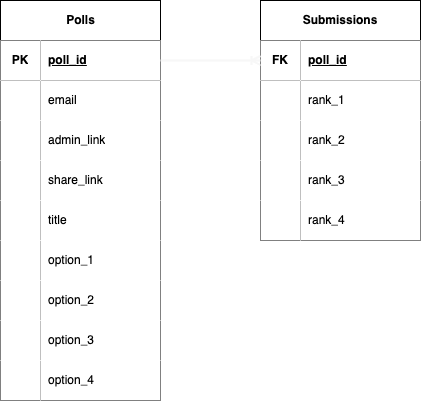

The diagram above was exported from draw.io. Its source (the exported page's mxGraphModel, read from the mxfile embedded in the PNG):
<mxGraphModel dx="1266" dy="685" grid="1" gridSize="10" guides="1" tooltips="1" connect="1" arrows="1" fold="1" page="1" pageScale="1" pageWidth="850" pageHeight="1100" math="0" shadow="0" extFonts="Permanent Marker^https://fonts.googleapis.com/css?family=Permanent+Marker">
  <root>
    <mxCell id="0" />
    <mxCell id="1" parent="0" />
    <mxCell id="Z-Fvum5USH-SWFJ64lb9-14" value="Submissions" style="shape=table;startSize=40;container=1;collapsible=1;childLayout=tableLayout;fixedRows=1;rowLines=0;fontStyle=1;align=center;resizeLast=1;html=1;whiteSpace=wrap;" parent="1" vertex="1">
      <mxGeometry x="340" y="80" width="160" height="240" as="geometry" />
    </mxCell>
    <mxCell id="Z-Fvum5USH-SWFJ64lb9-18" value="" style="shape=tableRow;horizontal=0;startSize=0;swimlaneHead=0;swimlaneBody=0;fillColor=none;collapsible=0;dropTarget=0;points=[[0,0.5],[1,0.5]];portConstraint=eastwest;top=0;left=0;right=0;bottom=1;html=1;" parent="Z-Fvum5USH-SWFJ64lb9-14" vertex="1">
      <mxGeometry y="40" width="160" height="40" as="geometry" />
    </mxCell>
    <mxCell id="Z-Fvum5USH-SWFJ64lb9-19" value="FK" style="shape=partialRectangle;connectable=0;top=0;left=0;bottom=0;right=0;fontStyle=1;overflow=hidden;html=1;whiteSpace=wrap;" parent="Z-Fvum5USH-SWFJ64lb9-18" vertex="1">
      <mxGeometry width="40" height="40" as="geometry">
        <mxRectangle width="40" height="40" as="alternateBounds" />
      </mxGeometry>
    </mxCell>
    <mxCell id="Z-Fvum5USH-SWFJ64lb9-20" value="poll_id" style="shape=partialRectangle;connectable=0;top=0;left=0;bottom=0;right=0;align=left;spacingLeft=6;fontStyle=5;overflow=hidden;html=1;whiteSpace=wrap;" parent="Z-Fvum5USH-SWFJ64lb9-18" vertex="1">
      <mxGeometry x="40" width="120" height="40" as="geometry">
        <mxRectangle width="120" height="40" as="alternateBounds" />
      </mxGeometry>
    </mxCell>
    <mxCell id="Z-Fvum5USH-SWFJ64lb9-21" value="" style="shape=tableRow;horizontal=0;startSize=0;swimlaneHead=0;swimlaneBody=0;fillColor=none;collapsible=0;dropTarget=0;points=[[0,0.5],[1,0.5]];portConstraint=eastwest;top=0;left=0;right=0;bottom=0;html=1;" parent="Z-Fvum5USH-SWFJ64lb9-14" vertex="1">
      <mxGeometry y="80" width="160" height="40" as="geometry" />
    </mxCell>
    <mxCell id="Z-Fvum5USH-SWFJ64lb9-22" value="" style="shape=partialRectangle;connectable=0;top=0;left=0;bottom=0;right=0;editable=1;overflow=hidden;html=1;whiteSpace=wrap;" parent="Z-Fvum5USH-SWFJ64lb9-21" vertex="1">
      <mxGeometry width="40" height="40" as="geometry">
        <mxRectangle width="40" height="40" as="alternateBounds" />
      </mxGeometry>
    </mxCell>
    <mxCell id="Z-Fvum5USH-SWFJ64lb9-23" value="rank_1" style="shape=partialRectangle;connectable=0;top=0;left=0;bottom=0;right=0;align=left;spacingLeft=6;overflow=hidden;html=1;whiteSpace=wrap;" parent="Z-Fvum5USH-SWFJ64lb9-21" vertex="1">
      <mxGeometry x="40" width="120" height="40" as="geometry">
        <mxRectangle width="120" height="40" as="alternateBounds" />
      </mxGeometry>
    </mxCell>
    <mxCell id="Z-Fvum5USH-SWFJ64lb9-24" value="" style="shape=tableRow;horizontal=0;startSize=0;swimlaneHead=0;swimlaneBody=0;fillColor=none;collapsible=0;dropTarget=0;points=[[0,0.5],[1,0.5]];portConstraint=eastwest;top=0;left=0;right=0;bottom=0;html=1;" parent="Z-Fvum5USH-SWFJ64lb9-14" vertex="1">
      <mxGeometry y="120" width="160" height="40" as="geometry" />
    </mxCell>
    <mxCell id="Z-Fvum5USH-SWFJ64lb9-25" value="" style="shape=partialRectangle;connectable=0;top=0;left=0;bottom=0;right=0;editable=1;overflow=hidden;html=1;whiteSpace=wrap;" parent="Z-Fvum5USH-SWFJ64lb9-24" vertex="1">
      <mxGeometry width="40" height="40" as="geometry">
        <mxRectangle width="40" height="40" as="alternateBounds" />
      </mxGeometry>
    </mxCell>
    <mxCell id="Z-Fvum5USH-SWFJ64lb9-26" value="rank_2" style="shape=partialRectangle;connectable=0;top=0;left=0;bottom=0;right=0;align=left;spacingLeft=6;overflow=hidden;html=1;whiteSpace=wrap;" parent="Z-Fvum5USH-SWFJ64lb9-24" vertex="1">
      <mxGeometry x="40" width="120" height="40" as="geometry">
        <mxRectangle width="120" height="40" as="alternateBounds" />
      </mxGeometry>
    </mxCell>
    <mxCell id="Z-Fvum5USH-SWFJ64lb9-78" value="" style="shape=tableRow;horizontal=0;startSize=0;swimlaneHead=0;swimlaneBody=0;fillColor=none;collapsible=0;dropTarget=0;points=[[0,0.5],[1,0.5]];portConstraint=eastwest;top=0;left=0;right=0;bottom=0;html=1;" parent="Z-Fvum5USH-SWFJ64lb9-14" vertex="1">
      <mxGeometry y="160" width="160" height="40" as="geometry" />
    </mxCell>
    <mxCell id="Z-Fvum5USH-SWFJ64lb9-79" value="" style="shape=partialRectangle;connectable=0;top=0;left=0;bottom=0;right=0;editable=1;overflow=hidden;html=1;whiteSpace=wrap;" parent="Z-Fvum5USH-SWFJ64lb9-78" vertex="1">
      <mxGeometry width="40" height="40" as="geometry">
        <mxRectangle width="40" height="40" as="alternateBounds" />
      </mxGeometry>
    </mxCell>
    <mxCell id="Z-Fvum5USH-SWFJ64lb9-80" value="rank_3" style="shape=partialRectangle;connectable=0;top=0;left=0;bottom=0;right=0;align=left;spacingLeft=6;overflow=hidden;html=1;whiteSpace=wrap;" parent="Z-Fvum5USH-SWFJ64lb9-78" vertex="1">
      <mxGeometry x="40" width="120" height="40" as="geometry">
        <mxRectangle width="120" height="40" as="alternateBounds" />
      </mxGeometry>
    </mxCell>
    <mxCell id="Z-Fvum5USH-SWFJ64lb9-81" value="" style="shape=tableRow;horizontal=0;startSize=0;swimlaneHead=0;swimlaneBody=0;fillColor=none;collapsible=0;dropTarget=0;points=[[0,0.5],[1,0.5]];portConstraint=eastwest;top=0;left=0;right=0;bottom=0;html=1;" parent="Z-Fvum5USH-SWFJ64lb9-14" vertex="1">
      <mxGeometry y="200" width="160" height="40" as="geometry" />
    </mxCell>
    <mxCell id="Z-Fvum5USH-SWFJ64lb9-82" value="" style="shape=partialRectangle;connectable=0;top=0;left=0;bottom=0;right=0;editable=1;overflow=hidden;html=1;whiteSpace=wrap;" parent="Z-Fvum5USH-SWFJ64lb9-81" vertex="1">
      <mxGeometry width="40" height="40" as="geometry">
        <mxRectangle width="40" height="40" as="alternateBounds" />
      </mxGeometry>
    </mxCell>
    <mxCell id="Z-Fvum5USH-SWFJ64lb9-83" value="rank_4" style="shape=partialRectangle;connectable=0;top=0;left=0;bottom=0;right=0;align=left;spacingLeft=6;overflow=hidden;html=1;whiteSpace=wrap;" parent="Z-Fvum5USH-SWFJ64lb9-81" vertex="1">
      <mxGeometry x="40" width="120" height="40" as="geometry">
        <mxRectangle width="120" height="40" as="alternateBounds" />
      </mxGeometry>
    </mxCell>
    <mxCell id="Z-Fvum5USH-SWFJ64lb9-53" value="Polls" style="shape=table;startSize=40;container=1;collapsible=1;childLayout=tableLayout;fixedRows=1;rowLines=0;fontStyle=1;align=center;resizeLast=1;html=1;" parent="1" vertex="1">
      <mxGeometry x="80" y="80" width="160" height="400" as="geometry" />
    </mxCell>
    <mxCell id="Z-Fvum5USH-SWFJ64lb9-54" value="" style="shape=tableRow;horizontal=0;startSize=0;swimlaneHead=0;swimlaneBody=0;fillColor=none;collapsible=0;dropTarget=0;points=[[0,0.5],[1,0.5]];portConstraint=eastwest;top=0;left=0;right=0;bottom=1;" parent="Z-Fvum5USH-SWFJ64lb9-53" vertex="1">
      <mxGeometry y="40" width="160" height="40" as="geometry" />
    </mxCell>
    <mxCell id="Z-Fvum5USH-SWFJ64lb9-55" value="PK" style="shape=partialRectangle;connectable=0;top=0;left=0;bottom=0;right=0;fontStyle=1;overflow=hidden;whiteSpace=wrap;html=1;" parent="Z-Fvum5USH-SWFJ64lb9-54" vertex="1">
      <mxGeometry width="40" height="40" as="geometry">
        <mxRectangle width="40" height="40" as="alternateBounds" />
      </mxGeometry>
    </mxCell>
    <mxCell id="Z-Fvum5USH-SWFJ64lb9-56" value="poll_id" style="shape=partialRectangle;connectable=0;top=0;left=0;bottom=0;right=0;align=left;spacingLeft=6;fontStyle=5;overflow=hidden;whiteSpace=wrap;html=1;" parent="Z-Fvum5USH-SWFJ64lb9-54" vertex="1">
      <mxGeometry x="40" width="120" height="40" as="geometry">
        <mxRectangle width="120" height="40" as="alternateBounds" />
      </mxGeometry>
    </mxCell>
    <mxCell id="Z-Fvum5USH-SWFJ64lb9-57" value="" style="shape=tableRow;horizontal=0;startSize=0;swimlaneHead=0;swimlaneBody=0;fillColor=none;collapsible=0;dropTarget=0;points=[[0,0.5],[1,0.5]];portConstraint=eastwest;top=0;left=0;right=0;bottom=0;" parent="Z-Fvum5USH-SWFJ64lb9-53" vertex="1">
      <mxGeometry y="80" width="160" height="40" as="geometry" />
    </mxCell>
    <mxCell id="Z-Fvum5USH-SWFJ64lb9-58" value="" style="shape=partialRectangle;connectable=0;top=0;left=0;bottom=0;right=0;editable=1;overflow=hidden;whiteSpace=wrap;html=1;" parent="Z-Fvum5USH-SWFJ64lb9-57" vertex="1">
      <mxGeometry width="40" height="40" as="geometry">
        <mxRectangle width="40" height="40" as="alternateBounds" />
      </mxGeometry>
    </mxCell>
    <mxCell id="Z-Fvum5USH-SWFJ64lb9-59" value="email" style="shape=partialRectangle;connectable=0;top=0;left=0;bottom=0;right=0;align=left;spacingLeft=6;overflow=hidden;whiteSpace=wrap;html=1;" parent="Z-Fvum5USH-SWFJ64lb9-57" vertex="1">
      <mxGeometry x="40" width="120" height="40" as="geometry">
        <mxRectangle width="120" height="40" as="alternateBounds" />
      </mxGeometry>
    </mxCell>
    <mxCell id="Z-Fvum5USH-SWFJ64lb9-60" value="" style="shape=tableRow;horizontal=0;startSize=0;swimlaneHead=0;swimlaneBody=0;fillColor=none;collapsible=0;dropTarget=0;points=[[0,0.5],[1,0.5]];portConstraint=eastwest;top=0;left=0;right=0;bottom=0;" parent="Z-Fvum5USH-SWFJ64lb9-53" vertex="1">
      <mxGeometry y="120" width="160" height="40" as="geometry" />
    </mxCell>
    <mxCell id="Z-Fvum5USH-SWFJ64lb9-61" value="" style="shape=partialRectangle;connectable=0;top=0;left=0;bottom=0;right=0;editable=1;overflow=hidden;whiteSpace=wrap;html=1;" parent="Z-Fvum5USH-SWFJ64lb9-60" vertex="1">
      <mxGeometry width="40" height="40" as="geometry">
        <mxRectangle width="40" height="40" as="alternateBounds" />
      </mxGeometry>
    </mxCell>
    <mxCell id="Z-Fvum5USH-SWFJ64lb9-62" value="admin_link" style="shape=partialRectangle;connectable=0;top=0;left=0;bottom=0;right=0;align=left;spacingLeft=6;overflow=hidden;whiteSpace=wrap;html=1;" parent="Z-Fvum5USH-SWFJ64lb9-60" vertex="1">
      <mxGeometry x="40" width="120" height="40" as="geometry">
        <mxRectangle width="120" height="40" as="alternateBounds" />
      </mxGeometry>
    </mxCell>
    <mxCell id="Z-Fvum5USH-SWFJ64lb9-63" value="" style="shape=tableRow;horizontal=0;startSize=0;swimlaneHead=0;swimlaneBody=0;fillColor=none;collapsible=0;dropTarget=0;points=[[0,0.5],[1,0.5]];portConstraint=eastwest;top=0;left=0;right=0;bottom=0;" parent="Z-Fvum5USH-SWFJ64lb9-53" vertex="1">
      <mxGeometry y="160" width="160" height="40" as="geometry" />
    </mxCell>
    <mxCell id="Z-Fvum5USH-SWFJ64lb9-64" value="" style="shape=partialRectangle;connectable=0;top=0;left=0;bottom=0;right=0;editable=1;overflow=hidden;whiteSpace=wrap;html=1;" parent="Z-Fvum5USH-SWFJ64lb9-63" vertex="1">
      <mxGeometry width="40" height="40" as="geometry">
        <mxRectangle width="40" height="40" as="alternateBounds" />
      </mxGeometry>
    </mxCell>
    <mxCell id="Z-Fvum5USH-SWFJ64lb9-65" value="share_link" style="shape=partialRectangle;connectable=0;top=0;left=0;bottom=0;right=0;align=left;spacingLeft=6;overflow=hidden;whiteSpace=wrap;html=1;" parent="Z-Fvum5USH-SWFJ64lb9-63" vertex="1">
      <mxGeometry x="40" width="120" height="40" as="geometry">
        <mxRectangle width="120" height="40" as="alternateBounds" />
      </mxGeometry>
    </mxCell>
    <mxCell id="Bt1T2Xr5yRBk0jQ3hI5C-1" value="" style="shape=tableRow;horizontal=0;startSize=0;swimlaneHead=0;swimlaneBody=0;fillColor=none;collapsible=0;dropTarget=0;points=[[0,0.5],[1,0.5]];portConstraint=eastwest;top=0;left=0;right=0;bottom=0;" vertex="1" parent="Z-Fvum5USH-SWFJ64lb9-53">
      <mxGeometry y="200" width="160" height="40" as="geometry" />
    </mxCell>
    <mxCell id="Bt1T2Xr5yRBk0jQ3hI5C-2" value="" style="shape=partialRectangle;connectable=0;top=0;left=0;bottom=0;right=0;editable=1;overflow=hidden;whiteSpace=wrap;html=1;" vertex="1" parent="Bt1T2Xr5yRBk0jQ3hI5C-1">
      <mxGeometry width="40" height="40" as="geometry">
        <mxRectangle width="40" height="40" as="alternateBounds" />
      </mxGeometry>
    </mxCell>
    <mxCell id="Bt1T2Xr5yRBk0jQ3hI5C-3" value="title" style="shape=partialRectangle;connectable=0;top=0;left=0;bottom=0;right=0;align=left;spacingLeft=6;overflow=hidden;whiteSpace=wrap;html=1;" vertex="1" parent="Bt1T2Xr5yRBk0jQ3hI5C-1">
      <mxGeometry x="40" width="120" height="40" as="geometry">
        <mxRectangle width="120" height="40" as="alternateBounds" />
      </mxGeometry>
    </mxCell>
    <mxCell id="Bt1T2Xr5yRBk0jQ3hI5C-4" value="" style="shape=tableRow;horizontal=0;startSize=0;swimlaneHead=0;swimlaneBody=0;fillColor=none;collapsible=0;dropTarget=0;points=[[0,0.5],[1,0.5]];portConstraint=eastwest;top=0;left=0;right=0;bottom=0;" vertex="1" parent="Z-Fvum5USH-SWFJ64lb9-53">
      <mxGeometry y="240" width="160" height="40" as="geometry" />
    </mxCell>
    <mxCell id="Bt1T2Xr5yRBk0jQ3hI5C-5" value="" style="shape=partialRectangle;connectable=0;top=0;left=0;bottom=0;right=0;editable=1;overflow=hidden;whiteSpace=wrap;html=1;" vertex="1" parent="Bt1T2Xr5yRBk0jQ3hI5C-4">
      <mxGeometry width="40" height="40" as="geometry">
        <mxRectangle width="40" height="40" as="alternateBounds" />
      </mxGeometry>
    </mxCell>
    <mxCell id="Bt1T2Xr5yRBk0jQ3hI5C-6" value="option_1" style="shape=partialRectangle;connectable=0;top=0;left=0;bottom=0;right=0;align=left;spacingLeft=6;overflow=hidden;whiteSpace=wrap;html=1;" vertex="1" parent="Bt1T2Xr5yRBk0jQ3hI5C-4">
      <mxGeometry x="40" width="120" height="40" as="geometry">
        <mxRectangle width="120" height="40" as="alternateBounds" />
      </mxGeometry>
    </mxCell>
    <mxCell id="Bt1T2Xr5yRBk0jQ3hI5C-7" value="" style="shape=tableRow;horizontal=0;startSize=0;swimlaneHead=0;swimlaneBody=0;fillColor=none;collapsible=0;dropTarget=0;points=[[0,0.5],[1,0.5]];portConstraint=eastwest;top=0;left=0;right=0;bottom=0;" vertex="1" parent="Z-Fvum5USH-SWFJ64lb9-53">
      <mxGeometry y="280" width="160" height="40" as="geometry" />
    </mxCell>
    <mxCell id="Bt1T2Xr5yRBk0jQ3hI5C-8" value="" style="shape=partialRectangle;connectable=0;top=0;left=0;bottom=0;right=0;editable=1;overflow=hidden;whiteSpace=wrap;html=1;" vertex="1" parent="Bt1T2Xr5yRBk0jQ3hI5C-7">
      <mxGeometry width="40" height="40" as="geometry">
        <mxRectangle width="40" height="40" as="alternateBounds" />
      </mxGeometry>
    </mxCell>
    <mxCell id="Bt1T2Xr5yRBk0jQ3hI5C-9" value="option_2" style="shape=partialRectangle;connectable=0;top=0;left=0;bottom=0;right=0;align=left;spacingLeft=6;overflow=hidden;whiteSpace=wrap;html=1;" vertex="1" parent="Bt1T2Xr5yRBk0jQ3hI5C-7">
      <mxGeometry x="40" width="120" height="40" as="geometry">
        <mxRectangle width="120" height="40" as="alternateBounds" />
      </mxGeometry>
    </mxCell>
    <mxCell id="Bt1T2Xr5yRBk0jQ3hI5C-10" value="" style="shape=tableRow;horizontal=0;startSize=0;swimlaneHead=0;swimlaneBody=0;fillColor=none;collapsible=0;dropTarget=0;points=[[0,0.5],[1,0.5]];portConstraint=eastwest;top=0;left=0;right=0;bottom=0;" vertex="1" parent="Z-Fvum5USH-SWFJ64lb9-53">
      <mxGeometry y="320" width="160" height="40" as="geometry" />
    </mxCell>
    <mxCell id="Bt1T2Xr5yRBk0jQ3hI5C-11" value="" style="shape=partialRectangle;connectable=0;top=0;left=0;bottom=0;right=0;editable=1;overflow=hidden;whiteSpace=wrap;html=1;" vertex="1" parent="Bt1T2Xr5yRBk0jQ3hI5C-10">
      <mxGeometry width="40" height="40" as="geometry">
        <mxRectangle width="40" height="40" as="alternateBounds" />
      </mxGeometry>
    </mxCell>
    <mxCell id="Bt1T2Xr5yRBk0jQ3hI5C-12" value="option_3" style="shape=partialRectangle;connectable=0;top=0;left=0;bottom=0;right=0;align=left;spacingLeft=6;overflow=hidden;whiteSpace=wrap;html=1;" vertex="1" parent="Bt1T2Xr5yRBk0jQ3hI5C-10">
      <mxGeometry x="40" width="120" height="40" as="geometry">
        <mxRectangle width="120" height="40" as="alternateBounds" />
      </mxGeometry>
    </mxCell>
    <mxCell id="Bt1T2Xr5yRBk0jQ3hI5C-13" value="" style="shape=tableRow;horizontal=0;startSize=0;swimlaneHead=0;swimlaneBody=0;fillColor=none;collapsible=0;dropTarget=0;points=[[0,0.5],[1,0.5]];portConstraint=eastwest;top=0;left=0;right=0;bottom=0;" vertex="1" parent="Z-Fvum5USH-SWFJ64lb9-53">
      <mxGeometry y="360" width="160" height="40" as="geometry" />
    </mxCell>
    <mxCell id="Bt1T2Xr5yRBk0jQ3hI5C-14" value="" style="shape=partialRectangle;connectable=0;top=0;left=0;bottom=0;right=0;editable=1;overflow=hidden;whiteSpace=wrap;html=1;" vertex="1" parent="Bt1T2Xr5yRBk0jQ3hI5C-13">
      <mxGeometry width="40" height="40" as="geometry">
        <mxRectangle width="40" height="40" as="alternateBounds" />
      </mxGeometry>
    </mxCell>
    <mxCell id="Bt1T2Xr5yRBk0jQ3hI5C-15" value="option_4" style="shape=partialRectangle;connectable=0;top=0;left=0;bottom=0;right=0;align=left;spacingLeft=6;overflow=hidden;whiteSpace=wrap;html=1;" vertex="1" parent="Bt1T2Xr5yRBk0jQ3hI5C-13">
      <mxGeometry x="40" width="120" height="40" as="geometry">
        <mxRectangle width="120" height="40" as="alternateBounds" />
      </mxGeometry>
    </mxCell>
    <mxCell id="Z-Fvum5USH-SWFJ64lb9-92" value="" style="edgeStyle=entityRelationEdgeStyle;fontSize=12;html=1;endArrow=ERoneToMany;rounded=0;exitX=1;exitY=0.5;exitDx=0;exitDy=0;strokeColor=#F7F7F7;strokeWidth=2;" parent="1" source="Z-Fvum5USH-SWFJ64lb9-54" target="Z-Fvum5USH-SWFJ64lb9-18" edge="1">
      <mxGeometry width="100" height="100" relative="1" as="geometry">
        <mxPoint x="210" y="340" as="sourcePoint" />
        <mxPoint x="290" y="180" as="targetPoint" />
        <Array as="points">
          <mxPoint x="160" y="360" />
        </Array>
      </mxGeometry>
    </mxCell>
  </root>
</mxGraphModel>